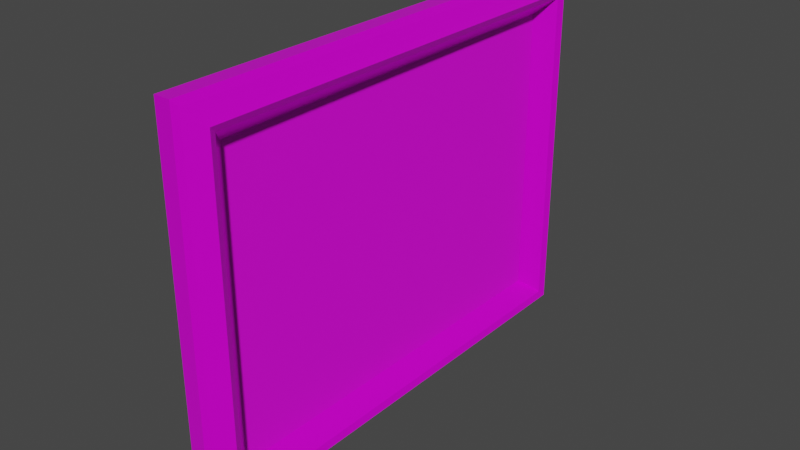 # Source: troja2.blend  (saved by Blender 3.1.7; exported with 4.5.12 LTS)
import bpy
from mathutils import Matrix  # noqa: F401  (used for matrix-valued properties, if any)

bpy.ops.wm.read_factory_settings(use_empty=True)
scene = bpy.context.scene
scene.name = 'Scene'

# ---- collections
col_collection = bpy.data.collections.new('Collection'); scene.collection.children.link(col_collection)

# ---- images (referenced by path relative to the original .blend; pixels are not part of the script)
import os
ASSET_DIR = os.environ.get("B2B_ASSET_DIR", "")  # directory of the original .blend (textures are referenced by path, not embedded)
HERE = os.path.dirname(os.path.abspath(__file__))  # packed textures are extracted next to this script under _unpacked/

def load_image(name, relpath, width, height, colorspace="sRGB"):
    """Load a texture the original file referenced (path relative to the .blend, or extracted next to this script)."""
    p = next((c for c in (os.path.join(HERE, relpath), os.path.join(ASSET_DIR, relpath)) if relpath and os.path.exists(c)), "")
    if p:
        img = bpy.data.images.load(p, check_existing=True)
        img.name = name
    else:  # same state as the original file: an image datablock whose file is absent (Cycles renders it pink)
        img = bpy.data.images.new(name, width, height)
        img.source = "FILE"
        img.filepath = "//" + (relpath or name)
    img.colorspace_settings.name = colorspace
    return img
img_metalbronzeworn001_disp16_2k_metalness_png_002 = load_image('MetalBronzeWorn001_DISP16_2K_METALNESS.png.002', 'MetalBronzeWorn001_DISP16_2K_METALNESS.png', 1024, 1024, 'Non-Color')
img_metalbronzeworn001_col_2k_metalness_png_001 = load_image('MetalBronzeWorn001_COL_2K_METALNESS.png.001', 'MetalBronzeWorn001_COL_2K_METALNESS.png', 1024, 1024, 'sRGB')
img_metalbronzeworn001_bump16_2k_metalness_png_002 = load_image('MetalBronzeWorn001_BUMP16_2K_METALNESS.png.002', 'MetalBronzeWorn001_BUMP16_2K_METALNESS.png', 1024, 1024, 'Non-Color')
img_metalbronzeworn001_roughness_2k_metalness_png_001 = load_image('MetalBronzeWorn001_ROUGHNESS_2K_METALNESS.png.001', 'MetalBronzeWorn001_ROUGHNESS_2K_METALNESS.png', 1024, 1024, 'Non-Color')
img_metalbronzeworn001_bump16_2k_metalness_png_003 = load_image('MetalBronzeWorn001_BUMP16_2K_METALNESS.png.003', 'MetalBronzeWorn001_BUMP16_2K_METALNESS.png', 1024, 1024, 'Non-Color')
img_troja_bild_2_jpg_001 = load_image('Troja Bild 2.jpg.001', 'Troja Bild 2.jpg', 1024, 1024, 'sRGB')

# ---- materials (node trees are filled in below, after node groups)
mat_frame_photo = bpy.data.materials.new('Frame_Photo')
mat_frame_photo.use_transparent_shadow = False
mat_material = bpy.data.materials.new('Material')
mat_material.use_transparent_shadow = False

# ---- material node trees
mat_frame_photo.use_nodes = True; mat_frame_photo.node_tree.nodes.clear()
_N = mat_frame_photo.node_tree.nodes; _L = mat_frame_photo.node_tree.links
n0 = _N.new('NodeFrame'); n0.name = 'Frame'; n0.location = (-1645, 404)
n0.label = 'Mapping'
n0.width = 400
n1 = _N.new('NodeFrame'); n1.name = 'Frame.001'; n1.location = (-1003, 604)
n1.label = 'Textures'
n1.width = 358
n2 = _N.new('ShaderNodeOutputMaterial'); n2.name = 'Material Output'; n2.location = (300, 300)
n3 = _N.new('ShaderNodeTexImage'); n3.name = 'Image Texture'; n3.location = (88, -1150)
n3.label = 'Displacement'
n3.image = img_metalbronzeworn001_disp16_2k_metalness_png_002
n4 = _N.new('ShaderNodeDisplacement'); n4.name = 'Displacement'; n4.location = (-365, -186)
n4.inputs[2].default_value = 1.0
n5 = _N.new('ShaderNodeTexImage'); n5.name = 'Image Texture.001'; n5.location = (88, -30)
n5.label = 'Base Color'
n5.image = img_metalbronzeworn001_col_2k_metalness_png_001
n6 = _N.new('ShaderNodeTexImage'); n6.name = 'Image Texture.002'; n6.location = (88, -310)
n6.label = 'Metallic'
n6.image = img_metalbronzeworn001_bump16_2k_metalness_png_002
n7 = _N.new('ShaderNodeTexImage'); n7.name = 'Image Texture.003'; n7.location = (88, -590)
n7.label = 'Roughness'
n7.image = img_metalbronzeworn001_roughness_2k_metalness_png_001
n8 = _N.new('ShaderNodeTexImage'); n8.name = 'Image Texture.004'; n8.location = (88, -870)
n8.label = 'Normal'
n8.image = img_metalbronzeworn001_bump16_2k_metalness_png_003
n9 = _N.new('ShaderNodeBump'); n9.name = 'Bump'; n9.location = (-615, -266)
n9.inputs[1].default_value = 1.0
n9.inputs[2].default_value = 1.0
n10 = _N.new('ShaderNodeMapping'); n10.name = 'Mapping'; n10.location = (230, -30)
n11 = _N.new('NodeReroute'); n11.name = 'Reroute'; n11.location = (38, -712)
n11.width = 16
n11.socket_idname = 'NodeSocketVector'
n12 = _N.new('ShaderNodeTexCoord'); n12.name = 'Texture Coordinate'; n12.location = (30, -30)
n13 = _N.new('ShaderNodeBsdfPrincipled'); n13.name = 'Principled BSDF'; n13.location = (-365, 374)
n13.distribution = 'GGX'
n13.subsurface_method = 'BURLEY'
n13.inputs[3].default_value = 1.45
n13.inputs[20].default_value = 0.06299
n13.inputs[27].default_value = (0.0, 0.0, 0.0, 1.0)
n13.inputs[28].default_value = 1.0
n3.parent = n1
n5.parent = n1
n6.parent = n1
n7.parent = n1
n8.parent = n1
n10.parent = n0
n11.parent = n1
n12.parent = n0
_L.new(n13.outputs[0], n2.inputs[0])
_L.new(n3.outputs[0], n4.inputs[0])
_L.new(n4.outputs[0], n2.inputs[2])
_L.new(n5.outputs[0], n13.inputs[0])
_L.new(n6.outputs[0], n13.inputs[1])
_L.new(n7.outputs[0], n13.inputs[2])
_L.new(n8.outputs[0], n9.inputs[3])
_L.new(n9.outputs[0], n13.inputs[5])
_L.new(n11.outputs[0], n5.inputs[0])
_L.new(n11.outputs[0], n6.inputs[0])
_L.new(n11.outputs[0], n7.inputs[0])
_L.new(n11.outputs[0], n8.inputs[0])
_L.new(n11.outputs[0], n3.inputs[0])
_L.new(n10.outputs[0], n11.inputs[0])
_L.new(n12.outputs[2], n10.inputs[0])
n2.is_active_output = True
mat_material.use_nodes = True; mat_material.node_tree.nodes.clear()
_N = mat_material.node_tree.nodes; _L = mat_material.node_tree.links
n0 = _N.new('ShaderNodeBsdfPrincipled'); n0.name = 'Principled BSDF'; n0.location = (10, 300)
n0.distribution = 'GGX'
n0.subsurface_method = 'RANDOM_WALK_SKIN'
n0.inputs[3].default_value = 1.45
n0.inputs[27].default_value = (0.0, 0.0, 0.0, 1.0)
n0.inputs[28].default_value = 1.0
n1 = _N.new('ShaderNodeOutputMaterial'); n1.name = 'Material Output'; n1.location = (300, 300)
n2 = _N.new('ShaderNodeTexImage'); n2.name = 'Image Texture'; n2.location = (-280, 280)
n2.image = img_troja_bild_2_jpg_001
_L.new(n0.outputs[0], n1.inputs[0])
_L.new(n2.outputs[0], n0.inputs[0])
n1.is_active_output = True

# ---- world
world_world = bpy.data.worlds.new('World'); scene.world = world_world
world_world.use_nodes = True; world_world.node_tree.nodes.clear()
_N = world_world.node_tree.nodes; _L = world_world.node_tree.links
n0 = _N.new('ShaderNodeOutputWorld'); n0.name = 'World Output'; n0.location = (300, 300)
n1 = _N.new('ShaderNodeBackground'); n1.name = 'Background'; n1.location = (10, 300)
n1.inputs[0].default_value = (0.05088, 0.05088, 0.05088, 1.0)
_L.new(n1.outputs[0], n0.inputs[0])
n0.is_active_output = True
world_world.color = (0.05088, 0.05088, 0.05088)
world_world.use_sun_shadow = False
world_world.sun_shadow_jitter_overblur = 0.0

# ---- meshes
me_cube_001 = bpy.data.meshes.new('Cube.001')
me_cube_001.from_pydata([(-1.0, -1.0, -1.0), (-1.0, -1.0, 1.0), (-1.0, 1.0, -1.0), (-1.0, 1.0, 1.0), (1.0, -1.0, -1.0), (1.0, -1.0, 1.0), (1.0, 1.0, -1.0), (1.0, 1.0, 1.0), (-1.0, 0.7714, -0.8261), (1.0, 0.7714, -0.8261), (-1.0, 0.7714, 0.8261), (1.0, 0.7714, 0.8261), (-1.0, -0.7658, -0.8261), (1.0, -0.7658, -0.8261), (1.0, -0.7658, 0.8261), (-1.0, -0.7658, 0.8261), (1.491, 1.0, 1.0), (1.491, 1.0, -1.0), (1.491, -1.0, -1.0), (1.491, -1.0, 1.0), (1.491, 0.7714, -0.8261), (1.491, 0.7714, 0.8261), (1.491, -0.7658, 0.8261), (1.491, -0.7658, -0.8261), (2.402, 0.973, -0.9873), (2.402, 0.973, 0.9873), (2.402, -0.9716, 0.9873), (2.402, -0.9716, -0.9873), (3.17, 0.9435, 0.9701), (3.17, -0.9407, 0.9701), (3.17, -0.9407, -0.9704), (3.17, 0.943, -0.9699), (3.969, 0.9144, 0.9505), (3.969, -0.911, 0.9505), (3.969, -0.911, -0.9505), (3.969, 0.9144, -0.9505), (4.635, 0.8943, 0.9336), (4.635, -0.8904, 0.9336), (4.635, -0.8904, -0.9336), (4.635, 0.8943, -0.9336), (2.31, 0.7986, 0.8501), (2.31, -0.7934, 0.8501), (2.31, -0.7934, -0.8501), (2.31, 0.7986, -0.8501), (3.225, 0.8279, -0.876), (3.225, 0.8279, 0.876), (3.225, -0.8231, 0.876), (3.225, -0.8231, -0.876), (4.243, 0.8619, -0.906), (4.243, 0.8619, 0.906), (4.243, -0.8576, 0.906), (4.243, -0.8576, -0.906), (0.6665, -0.7644, -0.8231), (0.6665, -0.7644, 0.8227), (0.6665, 0.77, -0.8231), (0.6665, 0.77, 0.8227), (-0.6366, -0.7644, -0.8231), (-0.6366, -0.7644, 0.8227), (-0.6366, 0.77, -0.8231), (-0.6366, 0.77, 0.8227)], [], [(2, 3, 7, 6), (4, 5, 1, 0), (2, 6, 4, 0), (7, 3, 1, 5), (11, 10, 8, 9), (12, 15, 14, 13), (8, 12, 13, 9), (14, 15, 10, 11), (2, 0, 1, 3, 10, 15, 12, 8), (3, 2, 8, 10), (9, 13, 23, 20), (14, 11, 21, 22), (4, 6, 17, 18), (13, 14, 22, 23), (24, 17, 16, 25), (27, 18, 17, 24), (25, 16, 19, 26), (26, 19, 18, 27), (7, 5, 19, 16), (6, 7, 16, 17), (11, 9, 20, 21), (5, 4, 18, 19), (29, 26, 27, 30), (28, 25, 26, 29), (30, 27, 24, 31), (31, 24, 25, 28), (35, 31, 28, 32), (34, 30, 31, 35), (32, 28, 29, 33), (33, 29, 30, 34), (37, 33, 34, 38), (36, 32, 33, 37), (38, 34, 35, 39), (39, 35, 32, 36), (48, 39, 36, 49), (51, 38, 39, 48), (49, 36, 37, 50), (50, 37, 38, 51), (22, 41, 42, 23), (21, 40, 41, 22), (23, 42, 43, 20), (20, 43, 40, 21), (41, 46, 47, 42), (40, 45, 46, 41), (42, 47, 44, 43), (43, 44, 45, 40), (46, 50, 51, 47), (45, 49, 50, 46), (47, 51, 48, 44), (44, 48, 49, 45), (52, 53, 55, 54), (54, 55, 59, 58), (58, 59, 57, 56), (56, 57, 53, 52), (54, 58, 56, 52), (59, 55, 53, 57), (9, 11, 14, 13)])
_uv = me_cube_001.uv_layers.new(name='UVMap')
_uv.uv.foreach_set('vector', [0.3549, 0.5, 0.1774, 0.5, 0.1774, 0.3226, 0.3549, 0.3226, 0.0, 0.3226, 0.1774, 0.3226, 0.1774, 0.5, 0.0, 0.5, 0.5323, 0.0, 0.5323, 0.1774, 0.3549, 0.1774, 0.3549, 0.0, 0.7097, 0.3225, 0.7097, 0.4999, 0.5323, 0.4999, 0.5323, 0.3225, 0.365, 0.6773, 0.365, 0.4999, 0.5115, 0.4999, 0.5115, 0.6773, 0.7198, 0.0, 0.8664, 0.0, 0.8664, 0.1774, 0.7198, 0.1774, 0.3254, 1.0, 0.189, 1.0, 0.189, 0.8226, 0.3254, 0.8226, 0.5333, 0.6773, 0.5333, 0.4999, 0.6696, 0.4999, 0.6696, 0.6773, 0.0, 0.5, 0.1774, 0.5, 0.1774, 0.6774, 0.0, 0.6774, 0.02028, 0.662, 0.1567, 0.662, 0.1567, 0.5154, 0.02028, 0.5154, 0.0, 0.6774, 0.0, 0.5, 0.02028, 0.5154, 0.02028, 0.662, 0.3254, 0.8226, 0.189, 0.8226, 0.189, 0.7791, 0.3254, 0.7791, 0.5333, 0.6773, 0.6696, 0.6773, 0.6696, 0.7209, 0.5333, 0.7209, 0.3549, 0.1774, 0.5323, 0.1774, 0.5323, 0.2209, 0.3549, 0.2209, 0.7198, 0.1774, 0.8664, 0.1774, 0.8664, 0.2209, 0.7198, 0.2209, 0.3542, 0.1982, 0.3549, 0.2791, 0.1774, 0.2791, 0.1781, 0.1982, 0.357, 0.3018, 0.3549, 0.2209, 0.5323, 0.2209, 0.5303, 0.3018, 0.7078, 0.1982, 0.7097, 0.279, 0.5323, 0.279, 0.5344, 0.1982, 0.1767, 0.1982, 0.1774, 0.2791, 0.0, 0.2791, 0.00069, 0.1982, 0.7097, 0.3225, 0.5323, 0.3225, 0.5323, 0.279, 0.7097, 0.279, 0.3549, 0.3226, 0.1774, 0.3226, 0.1774, 0.2791, 0.3549, 0.2791, 0.365, 0.6773, 0.5115, 0.6773, 0.5115, 0.7208, 0.365, 0.7208, 0.1774, 0.3226, 0.0, 0.3226, 0.0, 0.2791, 0.1774, 0.2791, 0.1757, 0.1301, 0.1767, 0.1982, 0.00069, 0.1982, 0.001686, 0.1301, 0.7056, 0.13, 0.7078, 0.1982, 0.5344, 0.1982, 0.5366, 0.13, 0.3592, 0.3699, 0.357, 0.3018, 0.5303, 0.3018, 0.5282, 0.3699, 0.3532, 0.1301, 0.3542, 0.1982, 0.1781, 0.1982, 0.1791, 0.1301, 0.3515, 0.05914, 0.3532, 0.1301, 0.1791, 0.1301, 0.1808, 0.05914, 0.3618, 0.4408, 0.3592, 0.3699, 0.5282, 0.3699, 0.5257, 0.4408, 0.7031, 0.05913, 0.7056, 0.13, 0.5366, 0.13, 0.5392, 0.05913, 0.1741, 0.05914, 0.1757, 0.1301, 0.001686, 0.1301, 0.00337, 0.05914, 0.1721, 0.0, 0.1741, 0.05914, 0.00337, 0.05914, 0.005312, 0.0, 0.7009, 0.0, 0.7031, 0.05913, 0.5392, 0.05913, 0.5415, 0.0, 0.364, 0.4999, 0.3618, 0.4408, 0.5257, 0.4408, 0.5235, 0.4999, 0.3495, 0.0, 0.3515, 0.05914, 0.1808, 0.05914, 0.1827, 0.0, 0.5186, 0.9651, 0.5217, 1.0, 0.3549, 1.0, 0.3579, 0.9651, 0.1809, 0.5348, 0.1774, 0.5, 0.3369, 0.5, 0.3334, 0.5348, 0.6777, 0.9651, 0.6811, 0.9999, 0.5217, 0.9999, 0.5251, 0.9651, 0.8735, 0.4652, 0.8765, 0.5001, 0.7097, 0.5001, 0.7127, 0.4652, 0.8664, 0.2209, 0.8685, 0.2936, 0.7177, 0.2936, 0.7198, 0.2209, 0.6696, 0.7209, 0.6721, 0.7936, 0.5308, 0.7936, 0.5333, 0.7209, 0.189, 0.7791, 0.1866, 0.7063, 0.3278, 0.7063, 0.3254, 0.7791, 0.5115, 0.7208, 0.5137, 0.7936, 0.3628, 0.7936, 0.365, 0.7208, 0.8685, 0.2936, 0.8708, 0.3748, 0.7154, 0.3748, 0.7177, 0.2936, 0.6721, 0.7936, 0.6747, 0.8747, 0.5282, 0.8747, 0.5308, 0.7936, 0.1866, 0.7063, 0.184, 0.6252, 0.3304, 0.6252, 0.3278, 0.7063, 0.5137, 0.7936, 0.516, 0.8747, 0.3605, 0.8747, 0.3628, 0.7936, 0.8708, 0.3748, 0.8735, 0.4652, 0.7127, 0.4652, 0.7154, 0.3748, 0.6747, 0.8747, 0.6777, 0.9651, 0.5251, 0.9651, 0.5282, 0.8747, 0.184, 0.6252, 0.1809, 0.5348, 0.3334, 0.5348, 0.3304, 0.6252, 0.516, 0.8747, 0.5186, 0.9651, 0.3579, 0.9651, 0.3605, 0.8747, 0.8458, 0.6461, 0.8458, 0.7921, 0.7097, 0.7921, 0.7097, 0.6461, 0.9409, 0.7921, 0.9409, 0.9381, 0.8253, 0.9381, 0.8253, 0.7921, 0.8458, 0.5001, 0.8458, 0.6461, 0.7097, 0.6461, 0.7097, 0.5001, 0.8253, 0.7921, 0.8253, 0.9381, 0.7097, 0.9381, 0.7097, 0.7921, 0.9614, 0.6362, 0.8458, 0.6362, 0.8458, 0.5001, 0.9614, 0.5001, 0.1156, 0.9601, 0.0, 0.9601, 0.0, 0.824, 0.1156, 0.824, 0.9281, 0.02699, 0.9281, 0.9479, 0.07128, 0.9479, 0.07128, 0.02699])
me_cube_001.materials.append(mat_frame_photo)
me_cube_001.materials.append(None)
me_cube_001.use_remesh_fix_poles = True
me_cube_001.use_remesh_preserve_attributes = False
me_cube_001.use_mirror_vertex_groups = False
me_cube_001.update()
me_plane = bpy.data.meshes.new('Plane')
me_plane.from_pydata([(-1.0, -1.0, 0.0), (1.0, -1.0, 0.0), (-1.0, 1.0, 0.0), (1.0, 1.0, 0.0)], [], [(0, 1, 3, 2)])
_uv = me_plane.uv_layers.new(name='UVMap')
_uv.uv.foreach_set('vector', [0.0, 0.0, 1.0, 0.0, 1.0, 1.0, 0.0, 1.0])
me_plane.materials.append(mat_material)
me_plane.use_remesh_fix_poles = True
me_plane.use_remesh_preserve_attributes = False
me_plane.update()

# ---- objects
ob_frame = bpy.data.objects.new('Frame', me_cube_001)
ob_plane = bpy.data.objects.new('Plane', me_plane)

# ---- transforms, parenting, visibility, modifiers, constraints
ob_frame.location = (0.06276, 0.0007137, 1.024)
ob_frame.rotation_euler = (1.571, 0.0, 0.003666)
ob_frame.scale = (0.02687, 0.7857, 1.0)
ob_frame.lineart.crease_threshold = 0.0
ob_plane.location = (0.1073, -0.01605, 1.027)
ob_plane.rotation_euler = (-1.571, 3.142, -1.571)
ob_plane.scale = (0.85, 0.62, 0.56)

# ---- collection membership
col_collection.objects.link(ob_frame)
col_collection.objects.link(ob_plane)

# ---- scene / render settings (as saved in the file)
scene.frame_start = 1; scene.frame_end = 250; scene.frame_set(24)
scene.render.engine = 'BLENDER_EEVEE_NEXT'
scene.render.film_transparent = True
scene.cycles.use_denoising = False
scene.cycles.samples = 128
scene.cycles.sampling_pattern = 'TABULATED_SOBOL'
scene.cycles.use_adaptive_sampling = False
scene.cycles.use_light_tree = False
scene.view_settings.view_transform = 'Filmic'
bpy.context.view_layer.update()

# ---- added for rendering (the .blend has no active camera and no usable light): camera, sun
cam_auto = bpy.data.cameras.new('AutoCamera')
cam_auto.lens = 50.0
cam_auto.sensor_width = 36.0
cam_auto.clip_end = 1000.0
ob_auto_camera = bpy.data.objects.new('AutoCamera', cam_auto)
scene.collection.objects.link(ob_auto_camera)
ob_auto_camera.location = (2.46984, -2.829, 2.91059)
ob_auto_camera.rotation_euler = (1.09748, -7.21219e-08, 0.694738)
scene.camera = ob_auto_camera
light_auto_sun = bpy.data.lights.new('AutoSun', 'SUN')
light_auto_sun.energy = 3.0
light_auto_sun.angle = 0.0523599
ob_auto_sun = bpy.data.objects.new('AutoSun', light_auto_sun)
scene.collection.objects.link(ob_auto_sun)
ob_auto_sun.rotation_euler = (0.872665, 0.174533, 0.523599)
bpy.context.view_layer.update()
